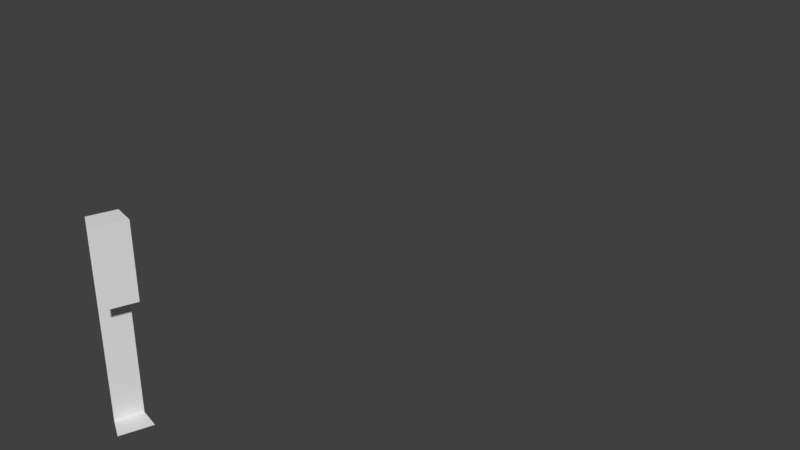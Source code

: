 # Source: Bridge60_Lateral12.blend  (saved by Blender 2.78.0; exported with 4.5.12 LTS)
import bpy
from mathutils import Matrix  # noqa: F401  (used for matrix-valued properties, if any)

bpy.ops.wm.read_factory_settings(use_empty=True)
scene = bpy.context.scene
scene.name = 'Scene'

# ---- collections
col_collection_1 = bpy.data.collections.new('Collection 1'); scene.collection.children.link(col_collection_1)

# ---- materials (node trees are filled in below, after node groups)
mat_material_001 = bpy.data.materials.new('Material.001')
mat_material_001.alpha_threshold = 0.0
mat_material_001.use_transparent_shadow = False
mat_material_001.roughness = 0.5

# ---- material node trees

# ---- world
world_world = bpy.data.worlds.new('World'); scene.world = world_world
world_world.color = (0.05088, 0.05088, 0.05088)
world_world.use_sun_shadow = False
world_world.sun_shadow_jitter_overblur = 0.0
world_world.cycles.sampling_method = 'MANUAL'

# ---- meshes
me_cube_001 = bpy.data.meshes.new('Cube.001')
me_cube_001.from_pydata([(-0.8395, -4.348, 3.154), (-0.9987, -4.305, 3.154), (-0.8395, -4.348, 2.234), (-0.9987, -4.305, 3.711), (-0.8395, -4.348, 3.711), (-0.9987, -4.305, 2.645), (-0.9987, -4.305, 2.234), (-1.069, -4.493, 2.234), (-1.069, -4.493, 2.645), (-0.9262, -4.576, 3.711), (-1.069, -4.493, 3.711), (-0.9262, -4.576, 2.234), (-1.069, -4.493, 3.154), (-0.9262, -4.576, 3.154), (0.05193, -9.208e-07, 2.234), (0.05193, -9.208e-07, 3.154)], [], [(10, 3, 1, 12), (4, 9, 13, 0), (3, 10, 9, 4), (2, 11, 7, 6), (6, 7, 8, 5), (5, 8, 12, 1)])
_uv = me_cube_001.uv_layers.new(name='UVMap')
_uv.uv.foreach_set('vector', [0.0, 0.0, 0.3299, 3.229e-07, 0.3299, 0.377, 7.841e-07, 0.377, 0.7305, 0.377, 0.3299, 0.377, 0.3299, 0.0, 0.7305, 0.0, 0.7305, 0.3186, 0.7326, 0.1828, 1.0, 0.165, 1.0, 0.33, 1.0, 0.0, 1.0, 0.165, 0.7326, 0.1472, 0.7305, 0.01134, 0.3299, 1.0, 1.568e-06, 1.0, 1.568e-06, 0.7219, 0.3299, 0.7219, 0.3299, 0.7219, 1.568e-06, 0.7219, 7.841e-07, 0.377, 0.3299, 0.377])
me_cube_001.materials.append(mat_material_001)
me_cube_001.use_remesh_preserve_volume = False
me_cube_001.use_remesh_preserve_attributes = False
me_cube_001.use_mirror_vertex_groups = False
me_cube_001.update()

# ---- objects
ob_cube = bpy.data.objects.new('Cube', me_cube_001)

# ---- transforms, parenting, visibility, modifiers, constraints
ob_cube.location = (0.0, 0.0, 0.0)
ob_cube.lineart.crease_threshold = 0.0
_vg = ob_cube.vertex_groups.new(name='Group')

# ---- collection membership
col_collection_1.objects.link(ob_cube)

# ---- scene / render settings (as saved in the file)
scene.frame_start = 1; scene.frame_end = 250; scene.frame_set(0)
scene.render.engine = 'BLENDER_EEVEE_NEXT'
scene.render.resolution_percentage = 50
scene.render.dither_intensity = 0.0
scene.cycles.use_denoising = False
scene.cycles.samples = 128
scene.cycles.sampling_pattern = 'TABULATED_SOBOL'
scene.cycles.light_sampling_threshold = 0.0
scene.cycles.use_adaptive_sampling = False
scene.cycles.use_light_tree = False
scene.cycles.blur_glossy = 0.0
scene.cycles.sample_clamp_indirect = 0.0
scene.view_settings.view_transform = 'Standard'
bpy.context.view_layer.update()

# ---- added for rendering (the .blend has no active camera and no usable light): camera, sun
cam_auto = bpy.data.cameras.new('AutoCamera')
cam_auto.lens = 50.0
cam_auto.sensor_width = 36.0
cam_auto.clip_end = 1000.0
ob_auto_camera = bpy.data.objects.new('AutoCamera', cam_auto)
scene.collection.objects.link(ob_auto_camera)
ob_auto_camera.location = (4.05943, -7.76938, 6.62695)
ob_auto_camera.rotation_euler = (1.09748, -7.21219e-08, 0.694738)
scene.camera = ob_auto_camera
light_auto_sun = bpy.data.lights.new('AutoSun', 'SUN')
light_auto_sun.energy = 3.0
light_auto_sun.angle = 0.0523599
ob_auto_sun = bpy.data.objects.new('AutoSun', light_auto_sun)
scene.collection.objects.link(ob_auto_sun)
ob_auto_sun.rotation_euler = (0.872665, 0.174533, 0.523599)
bpy.context.view_layer.update()

